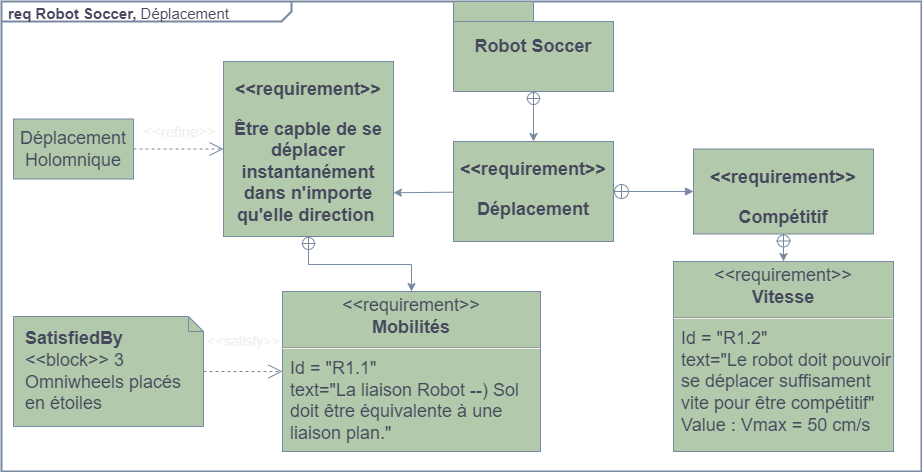

The diagram above was exported from draw.io. Its source (the exported page's mxGraphModel, read from the mxfile embedded in the PNG):
<mxGraphModel dx="794" dy="557" grid="0" gridSize="10" guides="1" tooltips="1" connect="1" arrows="0" fold="1" page="1" pageScale="1.5" pageWidth="1600" pageHeight="1200" background="none" math="0" shadow="0">
  <root>
    <mxCell id="0" style=";html=1;" />
    <mxCell id="1" style=";html=1;" parent="0" />
    <mxCell id="SuYFZXLMQbRVNqMeEg---1" value="&lt;p style=&quot;margin: 4px 0px 0px 7px; text-align: left; font-size: 15px;&quot;&gt;&lt;b style=&quot;&quot;&gt;req Robot Soccer,&amp;nbsp;&lt;/b&gt;Déplacement&amp;nbsp;&lt;/p&gt;" style="html=1;shape=mxgraph.sysml.package;overflow=fill;labelX=290.67;strokeWidth=2;align=center;fillColor=none;fontFamily=Helvetica;fontSize=18;rounded=0;labelBackgroundColor=none;strokeColor=#788AA3;fontColor=#46495D;" parent="1" vertex="1">
      <mxGeometry x="318" y="200" width="920" height="470" as="geometry" />
    </mxCell>
    <mxCell id="EWiZ6klcPESEgHPnIRAC-2" value="&lt;font style=&quot;font-size: 18px;&quot;&gt;Robot Soccer&lt;/font&gt;" style="shape=folder;tabWidth=80;tabHeight=20;tabPosition=left;strokeWidth=1;html=1;whiteSpace=wrap;align=center;fontSize=18;fontStyle=1;fontFamily=Helvetica;rounded=0;labelBackgroundColor=none;fillColor=#B2C9AB;strokeColor=#788AA3;fontColor=#46495D;" parent="1" vertex="1">
      <mxGeometry x="770" y="200" width="160" height="90" as="geometry" />
    </mxCell>
    <mxCell id="guqeOiEBMYPXSJmgrGXB-2" style="orthogonalLoop=1;jettySize=auto;html=1;entryX=1;entryY=0.75;entryDx=0;entryDy=0;labelBackgroundColor=none;strokeColor=#788AA3;fontColor=default;" edge="1" parent="1" source="EWiZ6klcPESEgHPnIRAC-3" target="EWiZ6klcPESEgHPnIRAC-8">
      <mxGeometry relative="1" as="geometry" />
    </mxCell>
    <mxCell id="EWiZ6klcPESEgHPnIRAC-3" value="&lt;p style=&quot;font-size: 18px;&quot;&gt;&amp;lt;&amp;lt;requirement&amp;gt;&amp;gt;&lt;/p&gt;&lt;p style=&quot;font-size: 18px;&quot;&gt;Déplacement&lt;/p&gt;" style="shape=rect;html=1;overflow=fill;whiteSpace=wrap;align=center;fontStyle=1;strokeWidth=1;fontFamily=Helvetica;fontSize=18;rounded=0;labelBackgroundColor=none;fillColor=#B2C9AB;strokeColor=#788AA3;fontColor=#46495D;" parent="1" vertex="1">
      <mxGeometry x="770" y="340" width="160" height="100" as="geometry" />
    </mxCell>
    <mxCell id="EWiZ6klcPESEgHPnIRAC-4" style="edgeStyle=orthogonalEdgeStyle;rounded=0;orthogonalLoop=1;jettySize=auto;html=1;endArrow=circlePlus;endFill=0;entryX=1;entryY=0.5;entryDx=0;entryDy=0;startArrow=block;startFill=1;strokeWidth=1;fontFamily=Helvetica;fontSize=18;labelBackgroundColor=none;strokeColor=#788AA3;fontColor=default;" parent="1" source="EWiZ6klcPESEgHPnIRAC-5" target="EWiZ6klcPESEgHPnIRAC-3" edge="1">
      <mxGeometry relative="1" as="geometry">
        <mxPoint x="670" y="275" as="targetPoint" />
      </mxGeometry>
    </mxCell>
    <mxCell id="EWiZ6klcPESEgHPnIRAC-5" value="&lt;p style=&quot;font-size: 18px;&quot;&gt;&amp;lt;&amp;lt;requirement&amp;gt;&amp;gt;&lt;/p&gt;&lt;p style=&quot;font-size: 18px;&quot;&gt;Compétitif&lt;/p&gt;" style="shape=rect;html=1;overflow=fill;whiteSpace=wrap;align=center;fontStyle=1;strokeWidth=1;fontFamily=Helvetica;fontSize=18;rounded=0;labelBackgroundColor=none;fillColor=#B2C9AB;strokeColor=#788AA3;fontColor=#46495D;" parent="1" vertex="1">
      <mxGeometry x="1010" y="347.5" width="180" height="85" as="geometry" />
    </mxCell>
    <mxCell id="EWiZ6klcPESEgHPnIRAC-6" value="&lt;p style=&quot;margin: 4px 0px 0px; text-align: center; font-size: 18px;&quot;&gt;&amp;lt;&amp;lt;requirement&amp;gt;&amp;gt;&lt;br style=&quot;font-size: 18px;&quot;&gt;&lt;b style=&quot;font-size: 18px;&quot;&gt;Vitesse&lt;/b&gt;&lt;/p&gt;&lt;hr style=&quot;font-size: 18px;&quot;&gt;&lt;p style=&quot;margin: 0px 0px 0px 8px; text-align: left; font-size: 18px;&quot;&gt;Id = &quot;R1.2&quot;&lt;/p&gt;&lt;p style=&quot;margin: 0px 0px 0px 8px; text-align: left; font-size: 18px;&quot;&gt;text=&quot;Le robot doit pouvoir se déplacer suffisament vite pour être compétitif&quot;&lt;/p&gt;&lt;p style=&quot;margin: 0px 0px 0px 8px; text-align: left; font-size: 18px;&quot;&gt;Value : Vmax = 50 cm/s&lt;/p&gt;" style="shape=rect;html=1;overflow=fill;whiteSpace=wrap;strokeWidth=1;fontFamily=Helvetica;fontSize=18;rounded=0;labelBackgroundColor=none;fillColor=#B2C9AB;strokeColor=#788AA3;fontColor=#46495D;" parent="1" vertex="1">
      <mxGeometry x="990" y="460" width="220" height="190" as="geometry" />
    </mxCell>
    <mxCell id="EWiZ6klcPESEgHPnIRAC-7" value="&lt;b style=&quot;font-size: 18px;&quot;&gt;SatisfiedBy&lt;/b&gt;&lt;div style=&quot;font-size: 18px;&quot;&gt;&amp;lt;&amp;lt;block&amp;gt;&amp;gt; 3 Omniwheels placés en étoiles&lt;/div&gt;" style="shape=note;size=15;align=left;spacingLeft=10;html=1;whiteSpace=wrap;strokeWidth=1;fontSize=18;fontFamily=Helvetica;rounded=0;labelBackgroundColor=none;fillColor=#B2C9AB;strokeColor=#788AA3;fontColor=#46495D;" parent="1" vertex="1">
      <mxGeometry x="330" y="515" width="190" height="110" as="geometry" />
    </mxCell>
    <mxCell id="EWiZ6klcPESEgHPnIRAC-8" value="&lt;p style=&quot;font-size: 18px;&quot;&gt;&amp;lt;&amp;lt;requirement&amp;gt;&amp;gt;&lt;/p&gt;&lt;p style=&quot;font-size: 18px;&quot;&gt;Être capble de se déplacer instantanément dans n'importe qu'elle direction&amp;nbsp;&lt;/p&gt;" style="shape=rect;html=1;overflow=fill;whiteSpace=wrap;align=center;fontStyle=1;strokeWidth=1;fontFamily=Helvetica;fontSize=18;rounded=0;labelBackgroundColor=none;fillColor=#B2C9AB;strokeColor=#788AA3;fontColor=#46495D;" parent="1" vertex="1">
      <mxGeometry x="540" y="260" width="170" height="175" as="geometry" />
    </mxCell>
    <mxCell id="EWiZ6klcPESEgHPnIRAC-9" value="&lt;p style=&quot;margin: 4px 0px 0px; text-align: center; font-size: 18px;&quot;&gt;&amp;lt;&amp;lt;requirement&amp;gt;&amp;gt;&lt;br style=&quot;font-size: 18px;&quot;&gt;&lt;b style=&quot;font-size: 18px;&quot;&gt;Mobilités&lt;/b&gt;&lt;/p&gt;&lt;hr style=&quot;font-size: 18px;&quot;&gt;&lt;p style=&quot;margin: 0px 0px 0px 8px; text-align: left; font-size: 18px;&quot;&gt;Id = &quot;R1.1&lt;span style=&quot;background-color: initial; font-size: 18px;&quot;&gt;&quot;&lt;/span&gt;&lt;/p&gt;&lt;p style=&quot;margin: 0px 0px 0px 8px; text-align: left; font-size: 18px;&quot;&gt;text=&quot;La liaison Robot --) Sol doit être équivalente à une liaison plan.&quot;&lt;/p&gt;" style="shape=rect;html=1;overflow=fill;whiteSpace=wrap;strokeWidth=1;fontFamily=Helvetica;fontSize=18;rounded=0;labelBackgroundColor=none;fillColor=#B2C9AB;strokeColor=#788AA3;fontColor=#46495D;" parent="1" vertex="1">
      <mxGeometry x="599" y="490" width="258" height="160" as="geometry" />
    </mxCell>
    <mxCell id="EWiZ6klcPESEgHPnIRAC-10" value="Déplacement Holomnique" style="shape=rect;html=1;whiteSpace=wrap;align=center;strokeWidth=1;fontFamily=Helvetica;fontSize=18;rounded=0;labelBackgroundColor=none;fillColor=#B2C9AB;strokeColor=#788AA3;fontColor=#46495D;" parent="1" vertex="1">
      <mxGeometry x="330" y="317.5" width="120" height="60" as="geometry" />
    </mxCell>
    <mxCell id="EWiZ6klcPESEgHPnIRAC-11" value="&amp;lt;&amp;lt;refine&amp;gt;&amp;gt;" style="endArrow=open;edgeStyle=none;endSize=12;dashed=1;html=1;rounded=0;strokeWidth=1;entryX=0;entryY=0.5;entryDx=0;entryDy=0;fontFamily=Helvetica;fontSize=15;labelBackgroundColor=none;strokeColor=#788AA3;fontColor=default;" parent="1" source="EWiZ6klcPESEgHPnIRAC-10" target="EWiZ6klcPESEgHPnIRAC-8" edge="1">
      <mxGeometry x="0.0126" y="18" relative="1" as="geometry">
        <mxPoint as="offset" />
      </mxGeometry>
    </mxCell>
    <mxCell id="EWiZ6klcPESEgHPnIRAC-12" value="&amp;lt;&amp;lt;satisfy&amp;gt;&amp;gt;" style="endArrow=open;edgeStyle=none;endSize=12;dashed=1;html=1;rounded=0;strokeWidth=1;fontFamily=Helvetica;fontSize=14;labelBackgroundColor=none;strokeColor=#788AA3;fontColor=default;" parent="1" source="EWiZ6klcPESEgHPnIRAC-7" target="EWiZ6klcPESEgHPnIRAC-9" edge="1">
      <mxGeometry x="0.0127" y="30" relative="1" as="geometry">
        <mxPoint x="59.997272727272616" y="615" as="sourcePoint" />
        <mxPoint x="187.26999999999998" y="535" as="targetPoint" />
        <mxPoint as="offset" />
      </mxGeometry>
    </mxCell>
    <mxCell id="EWiZ6klcPESEgHPnIRAC-13" value="" style="rounded=0;html=1;labelBackgroundColor=none;endArrow=classic;edgeStyle=elbowEdgeStyle;elbow=vertical;startArrow=sysMLPackCont;startSize=12;endFill=1;exitX=0.5;exitY=1;exitDx=0;exitDy=0;exitPerimeter=0;strokeWidth=1;entryX=0.5;entryY=0;entryDx=0;entryDy=0;fontFamily=Helvetica;fontSize=18;strokeColor=#788AA3;fontColor=default;" parent="1" source="EWiZ6klcPESEgHPnIRAC-2" target="EWiZ6klcPESEgHPnIRAC-3" edge="1">
      <mxGeometry relative="1" as="geometry">
        <mxPoint x="1180" y="250" as="sourcePoint" />
        <Array as="points">
          <mxPoint x="850" y="320" />
        </Array>
      </mxGeometry>
    </mxCell>
    <mxCell id="EWiZ6klcPESEgHPnIRAC-14" value="" style="rounded=0;html=1;labelBackgroundColor=none;endArrow=classic;edgeStyle=elbowEdgeStyle;elbow=vertical;startArrow=sysMLPackCont;startSize=12;exitX=0.5;exitY=1;exitDx=0;exitDy=0;entryX=0.5;entryY=0;entryDx=0;entryDy=0;endFill=1;strokeWidth=1;fontFamily=Helvetica;fontSize=18;strokeColor=#788AA3;fontColor=default;" parent="1" source="EWiZ6klcPESEgHPnIRAC-8" target="EWiZ6klcPESEgHPnIRAC-9" edge="1">
      <mxGeometry relative="1" as="geometry" />
    </mxCell>
    <mxCell id="EWiZ6klcPESEgHPnIRAC-17" value="" style="rounded=0;html=1;labelBackgroundColor=none;endArrow=classic;edgeStyle=elbowEdgeStyle;elbow=vertical;startArrow=sysMLPackCont;startSize=12;entryX=0.5;entryY=0;entryDx=0;entryDy=0;endFill=1;strokeWidth=1;fontFamily=Helvetica;fontSize=18;strokeColor=#788AA3;fontColor=default;" parent="1" source="EWiZ6klcPESEgHPnIRAC-5" target="EWiZ6klcPESEgHPnIRAC-6" edge="1">
      <mxGeometry relative="1" as="geometry" />
    </mxCell>
  </root>
</mxGraphModel>